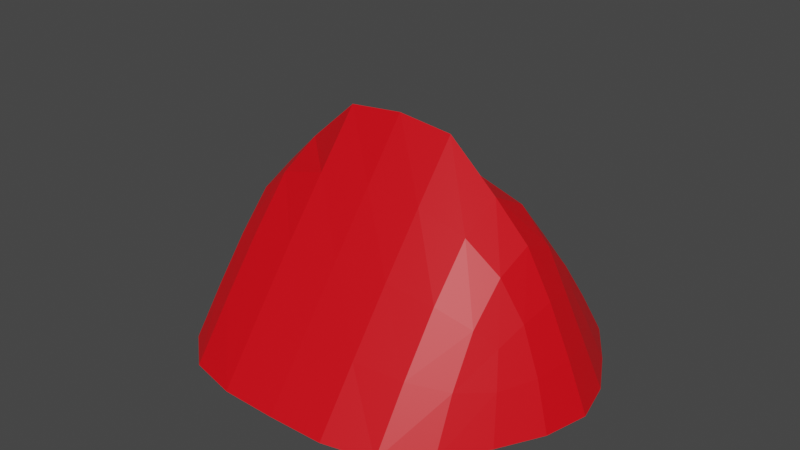 # Source: fire_token.blend  (saved by Blender 3.5.10; exported with 4.5.12 LTS)
import bpy
from mathutils import Matrix  # noqa: F401  (used for matrix-valued properties, if any)

bpy.ops.wm.read_factory_settings(use_empty=True)
scene = bpy.context.scene
scene.name = 'Scene'

# ---- collections
col_collection = bpy.data.collections.new('Collection'); scene.collection.children.link(col_collection)

# ---- materials (node trees are filled in below, after node groups)
mat_red = bpy.data.materials.new('red')
mat_red.use_transparent_shadow = False
mat_yellow = bpy.data.materials.new('yellow')
mat_yellow.use_transparent_shadow = False

# ---- material node trees
mat_red.use_nodes = True; mat_red.node_tree.nodes.clear()
_N = mat_red.node_tree.nodes; _L = mat_red.node_tree.links
n0 = _N.new('ShaderNodeBsdfPrincipled'); n0.name = 'Principled BSDF'; n0.location = (10, 300)
n0.distribution = 'GGX'
n0.subsurface_method = 'RANDOM_WALK_SKIN'
n0.inputs[0].default_value = (0.8, 0.0, 0.0061, 1.0)
n0.inputs[3].default_value = 1.45
n0.inputs[27].default_value = (0.0, 0.0, 0.0, 1.0)
n0.inputs[28].default_value = 1.0
n1 = _N.new('ShaderNodeOutputMaterial'); n1.name = 'Material Output'; n1.location = (300, 300)
_L.new(n0.outputs[0], n1.inputs[0])
n1.is_active_output = True
mat_yellow.use_nodes = True; mat_yellow.node_tree.nodes.clear()
_N = mat_yellow.node_tree.nodes; _L = mat_yellow.node_tree.links
n0 = _N.new('ShaderNodeBsdfPrincipled'); n0.name = 'Principled BSDF'; n0.location = (10, 300)
n0.distribution = 'GGX'
n0.subsurface_method = 'RANDOM_WALK_SKIN'
n0.inputs[0].default_value = (0.8, 0.3078, 0.0, 1.0)
n0.inputs[3].default_value = 1.45
n0.inputs[27].default_value = (0.0, 0.0, 0.0, 1.0)
n0.inputs[28].default_value = 1.0
n1 = _N.new('ShaderNodeOutputMaterial'); n1.name = 'Material Output'; n1.location = (300, 300)
_L.new(n0.outputs[0], n1.inputs[0])
n1.is_active_output = True

# ---- world
world_world = bpy.data.worlds.new('World'); scene.world = world_world
world_world.use_nodes = True; world_world.node_tree.nodes.clear()
_N = world_world.node_tree.nodes; _L = world_world.node_tree.links
n0 = _N.new('ShaderNodeOutputWorld'); n0.name = 'World Output'; n0.location = (300, 300)
n1 = _N.new('ShaderNodeBackground'); n1.name = 'Background'; n1.location = (10, 300)
n1.inputs[0].default_value = (0.05088, 0.05088, 0.05088, 1.0)
_L.new(n1.outputs[0], n0.inputs[0])
n0.is_active_output = True
world_world.color = (0.05088, 0.05088, 0.05088)
world_world.use_sun_shadow = False
world_world.sun_shadow_jitter_overblur = 0.0

# ---- meshes
me_r_buffer_stop_001 = bpy.data.meshes.new('R_Buffer_Stop.001')
me_r_buffer_stop_001.from_pydata([], [], [])
me_r_buffer_stop_001.update()
me_meeple_flamme = bpy.data.meshes.new('Meeple_flamme')
me_meeple_flamme.from_pydata([(1.5, -9.553e-16, 6.557e-08), (-1.311e-07, 1.033e-07, 3.0), (-1.5, 9.553e-16, -6.557e-08), (4.371e-08, -7.55e-08, -1.0), (-4.235e-22, 2.0, -8.742e-08), (1.5, 8.742e-08, 2.0), (-1.5, 8.742e-08, 2.0), (-8.742e-08, 2.0, 2.0)], [], [(6, 2, 0), (2, 3, 0), (1, 7, 6), (2, 4, 3), (3, 4, 0), (4, 2, 6, 7), (0, 4, 7, 5), (1, 5, 7), (6, 0, 5), (1, 6, 5)])
_k = {(1, 5): 1.0, (0, 4): 0.28287, (5, 6): 0.28287, (1, 7): 0.21932, (2, 4): 0.28287, (2, 3): 1.0, (3, 4): 0.21932, (0, 3): 1.0, (5, 7): 0.28287, (6, 7): 0.28287, (2, 6): 1.0, (4, 7): 1.0, (0, 5): 1.0, (1, 6): 1.0, (0, 2): 0.28287, (0, 6): 0.28287}
me_meeple_flamme.attributes.new('crease_edge', 'FLOAT', 'EDGE').data.foreach_set('value', [_k.get((min(e.vertices), max(e.vertices)), 0.0) for e in me_meeple_flamme.edges])
_uv = me_meeple_flamme.uv_layers.new(name='UVMap')
_uv.uv.foreach_set('vector', [0.0, 0.0, 0.0, 0.0, 0.0, 0.0, 0.0, 0.0, 0.0, 0.0, 0.0, 0.0, 0.0, 0.0, 0.25, 0.25, 0.25, 0.01, 0.25, 0.01, 0.25, 0.25, 0.01, 0.25, 0.01, 0.25, 0.25, 0.25, 0.25, 0.49, 0.25, 0.25, 0.25, 0.01, 0.25, 0.01, 0.25, 0.25, 0.25, 0.49, 0.25, 0.25, 0.25, 0.25, 0.25, 0.49, 0.0, 0.0, 0.25, 0.49, 0.25, 0.25, 0.0, 0.0, 0.0, 0.0, 0.0, 0.0, 0.0, 0.0, 0.0, 0.0, 0.0, 0.0])
me_meeple_flamme.materials.append(mat_red)
me_meeple_flamme.materials.append(mat_yellow)
me_meeple_flamme.update()

# ---- objects
ob_r_buffer_stop = bpy.data.objects.new('R_Buffer_Stop', me_r_buffer_stop_001)
ob_meeple_flamme = bpy.data.objects.new('Meeple_flamme', me_meeple_flamme)

# ---- transforms, parenting, visibility, modifiers, constraints
ob_r_buffer_stop.location = (0.0, 0.0, 0.0)
ob_meeple_flamme.location = (0.0, 0.0, 0.0)
ob_meeple_flamme.rotation_euler = (1.571, -0.0, 1.571)
_m = ob_meeple_flamme.modifiers.new('Subdivision', 'SUBSURF')
_m.use_limit_surface = False

# ---- collection membership
col_collection.objects.link(ob_r_buffer_stop)
col_collection.objects.link(ob_meeple_flamme)

# ---- scene / render settings (as saved in the file)
scene.frame_start = 1; scene.frame_end = 250; scene.frame_set(1)
scene.render.engine = 'BLENDER_EEVEE_NEXT'
scene.cycles.sampling_pattern = 'TABULATED_SOBOL'
scene.view_settings.view_transform = 'Filmic'
bpy.context.view_layer.update()

# ---- added for rendering (the .blend has no active camera and no usable light): camera, sun
cam_auto = bpy.data.cameras.new('AutoCamera')
cam_auto.lens = 50.0
cam_auto.sensor_width = 36.0
cam_auto.clip_end = 1000.0
ob_auto_camera = bpy.data.objects.new('AutoCamera', cam_auto)
scene.collection.objects.link(ob_auto_camera)
ob_auto_camera.location = (5.98249, -5.97899, 4.98599)
ob_auto_camera.rotation_euler = (1.09748, -7.21219e-08, 0.694738)
scene.camera = ob_auto_camera
light_auto_sun = bpy.data.lights.new('AutoSun', 'SUN')
light_auto_sun.energy = 3.0
light_auto_sun.angle = 0.0523599
ob_auto_sun = bpy.data.objects.new('AutoSun', light_auto_sun)
scene.collection.objects.link(ob_auto_sun)
ob_auto_sun.rotation_euler = (0.872665, 0.174533, 0.523599)
bpy.context.view_layer.update()
